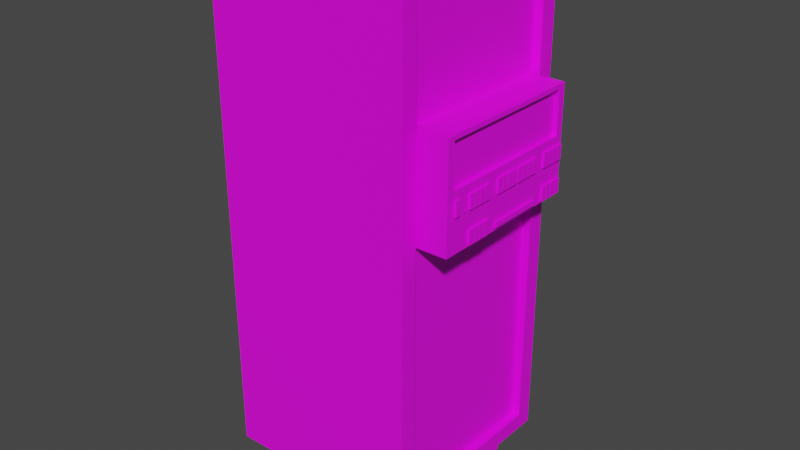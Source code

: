 # Source: computer_m2.blend  (saved by Blender 2.90.8; exported with 4.5.12 LTS)
import bpy
from mathutils import Matrix  # noqa: F401  (used for matrix-valued properties, if any)

bpy.ops.wm.read_factory_settings(use_empty=True)
scene = bpy.context.scene
scene.name = 'Scene'

# ---- collections
col_collection = bpy.data.collections.new('Collection'); scene.collection.children.link(col_collection)

# ---- images (referenced by path relative to the original .blend; pixels are not part of the script)
import os
ASSET_DIR = os.environ.get("B2B_ASSET_DIR", "")  # directory of the original .blend (textures are referenced by path, not embedded)
HERE = os.path.dirname(os.path.abspath(__file__))  # packed textures are extracted next to this script under _unpacked/

def load_image(name, relpath, width, height, colorspace="sRGB"):
    """Load a texture the original file referenced (path relative to the .blend, or extracted next to this script)."""
    p = next((c for c in (os.path.join(HERE, relpath), os.path.join(ASSET_DIR, relpath)) if relpath and os.path.exists(c)), "")
    if p:
        img = bpy.data.images.load(p, check_existing=True)
        img.name = name
    else:  # same state as the original file: an image datablock whose file is absent (Cycles renders it pink)
        img = bpy.data.images.new(name, width, height)
        img.source = "FILE"
        img.filepath = "//" + (relpath or name)
    img.colorspace_settings.name = colorspace
    return img
img_x = load_image('Без имени', 'terminal_texture.png', 1024, 1024, 'sRGB')

# ---- materials (node trees are filled in below, after node groups)
mat_003 = bpy.data.materials.new('Материал.003')

# ---- material node trees
mat_003.use_nodes = True; mat_003.node_tree.nodes.clear()
_N = mat_003.node_tree.nodes; _L = mat_003.node_tree.links
n0 = _N.new('ShaderNodeBsdfPrincipled'); n0.name = 'Principled BSDF'; n0.location = (10, 300)
n0.distribution = 'GGX'
n0.subsurface_method = 'BURLEY'
n0.inputs[3].default_value = 1.45
n0.inputs[27].default_value = (0.0, 0.0, 0.0, 1.0)
n0.inputs[28].default_value = 1.0
n1 = _N.new('ShaderNodeOutputMaterial'); n1.name = 'Material Output'; n1.location = (300, 300)
n2 = _N.new('ShaderNodeTexImage'); n2.name = 'Изображение-текстура'; n2.location = (-372, 247)
n2.image = img_x
_L.new(n0.outputs[0], n1.inputs[0])
_L.new(n2.outputs[0], n0.inputs[0])
n1.is_active_output = True

# ---- world
world_world = bpy.data.worlds.new('World'); scene.world = world_world
world_world.use_nodes = True; world_world.node_tree.nodes.clear()
_N = world_world.node_tree.nodes; _L = world_world.node_tree.links
n0 = _N.new('ShaderNodeOutputWorld'); n0.name = 'World Output'; n0.location = (300, 300)
n1 = _N.new('ShaderNodeBackground'); n1.name = 'Background'; n1.location = (10, 300)
n1.inputs[0].default_value = (0.05088, 0.05088, 0.05088, 1.0)
_L.new(n1.outputs[0], n0.inputs[0])
n0.is_active_output = True
world_world.color = (0.05088, 0.05088, 0.05088)
world_world.use_sun_shadow = False
world_world.sun_shadow_jitter_overblur = 0.0

# ---- meshes
me_002 = bpy.data.meshes.new('Куб.002')
me_002.from_pydata([(-1.0, -1.0, 0.02641), (-1.0, -1.0, 0.4574), (-1.0, 1.0, 0.02641), (-1.0, 1.0, 0.4574), (1.0, -1.0, 0.02641), (1.0, -1.0, 0.4574), (1.0, 1.0, 0.02641), (1.0, 1.0, 0.4574), (-1.261, -1.261, 0.4574), (-1.261, 1.261, 0.4574), (1.261, 1.261, 0.4574), (1.261, -1.261, 0.4574), (-1.261, -1.261, 6.781), (-1.261, 1.261, 6.781), (1.261, 1.261, 6.781), (1.261, -1.261, 6.781), (1.261, 1.046, 0.6619), (1.261, -1.046, 0.6619), (1.261, 1.046, 6.577), (1.261, -1.046, 6.577), (1.124, -0.9938, 3.878), (1.124, -0.9938, 5.168), (1.124, 1.006, 3.878), (1.124, 1.006, 5.168), (1.606, -0.9938, 3.878), (1.606, -0.9938, 5.168), (1.606, 1.006, 3.878), (1.606, 1.006, 5.168), (1.124, -0.9938, 4.523), (1.124, 1.006, 4.523), (1.606, 1.006, 4.523), (1.606, -0.9938, 4.523), (1.606, 0.9129, 5.113), (1.606, -0.9004, 5.113), (1.606, 0.9129, 4.578), (1.606, -0.9004, 4.578), (1.157, 1.046, 0.6619), (1.157, -1.046, 0.6619), (1.157, 1.046, 6.577), (1.157, -1.046, 6.577), (1.549, 0.9129, 5.113), (1.549, -0.9004, 5.113), (1.549, 0.9129, 4.578), (1.549, -0.9004, 4.578), (1.456, -0.8867, 4.297), (1.456, -0.8867, 4.474), (1.456, -0.8143, 4.297), (1.456, -0.8143, 4.474), (1.633, -0.8867, 4.297), (1.633, -0.8867, 4.474), (1.633, -0.8143, 4.297), (1.633, -0.8143, 4.474), (1.456, -0.6548, 4.297), (1.456, -0.6548, 4.474), (1.456, -0.5824, 4.297), (1.456, -0.5824, 4.474), (1.633, -0.6548, 4.297), (1.633, -0.6548, 4.474), (1.633, -0.5824, 4.297), (1.633, -0.5824, 4.474), (1.456, -0.5714, 4.297), (1.456, -0.5714, 4.474), (1.456, -0.499, 4.297), (1.456, -0.499, 4.474), (1.633, -0.5714, 4.297), (1.633, -0.5714, 4.474), (1.633, -0.499, 4.297), (1.633, -0.499, 4.474), (1.456, -0.4843, 4.297), (1.456, -0.4843, 4.474), (1.456, -0.4119, 4.297), (1.456, -0.4119, 4.474), (1.633, -0.4843, 4.297), (1.633, -0.4843, 4.474), (1.633, -0.4119, 4.297), (1.633, -0.4119, 4.474), (1.456, -0.4009, 4.297), (1.456, -0.4009, 4.474), (1.456, -0.3285, 4.297), (1.456, -0.3285, 4.474), (1.633, -0.4009, 4.297), (1.633, -0.4009, 4.474), (1.633, -0.3285, 4.297), (1.633, -0.3285, 4.474), (1.456, -0.1812, 4.297), (1.456, -0.1812, 4.474), (1.456, -0.1087, 4.297), (1.456, -0.1087, 4.474), (1.633, -0.1812, 4.297), (1.633, -0.1812, 4.474), (1.633, -0.1087, 4.297), (1.633, -0.1087, 4.474), (1.456, -0.09781, 4.297), (1.456, -0.09781, 4.474), (1.456, -0.02537, 4.297), (1.456, -0.02537, 4.474), (1.633, -0.09781, 4.297), (1.633, -0.09781, 4.474), (1.633, -0.02537, 4.297), (1.633, -0.02537, 4.474), (1.456, -0.01066, 4.297), (1.456, -0.01066, 4.474), (1.456, 0.06177, 4.297), (1.456, 0.06177, 4.474), (1.633, -0.01066, 4.297), (1.633, -0.01066, 4.474), (1.633, 0.06177, 4.297), (1.633, 0.06177, 4.474), (1.456, 0.0727, 4.297), (1.456, 0.0727, 4.474), (1.456, 0.1451, 4.297), (1.456, 0.1451, 4.474), (1.633, 0.0727, 4.297), (1.633, 0.0727, 4.474), (1.633, 0.1451, 4.297), (1.633, 0.1451, 4.474), (1.456, 0.182, 4.297), (1.456, 0.182, 4.474), (1.456, 0.2544, 4.297), (1.456, 0.2544, 4.474), (1.633, 0.182, 4.297), (1.633, 0.182, 4.474), (1.633, 0.2544, 4.297), (1.633, 0.2544, 4.474), (1.456, 0.2653, 4.297), (1.456, 0.2653, 4.474), (1.456, 0.3377, 4.297), (1.456, 0.3377, 4.474), (1.633, 0.2653, 4.297), (1.633, 0.2653, 4.474), (1.633, 0.3377, 4.297), (1.633, 0.3377, 4.474), (1.456, 0.3525, 4.297), (1.456, 0.3525, 4.474), (1.456, 0.4249, 4.297), (1.456, 0.4249, 4.474), (1.633, 0.3525, 4.297), (1.633, 0.3525, 4.474), (1.633, 0.4249, 4.297), (1.633, 0.4249, 4.474), (1.456, 0.4358, 4.297), (1.456, 0.4358, 4.474), (1.456, 0.5082, 4.297), (1.456, 0.5082, 4.474), (1.633, 0.4358, 4.297), (1.633, 0.4358, 4.474), (1.633, 0.5082, 4.297), (1.633, 0.5082, 4.474), (1.456, 0.6556, 4.297), (1.456, 0.6556, 4.474), (1.456, 0.728, 4.297), (1.456, 0.728, 4.474), (1.633, 0.6556, 4.297), (1.633, 0.6556, 4.474), (1.633, 0.728, 4.297), (1.633, 0.728, 4.474), (1.456, 0.7389, 4.297), (1.456, 0.7389, 4.474), (1.456, 0.8114, 4.297), (1.456, 0.8114, 4.474), (1.633, 0.7389, 4.297), (1.633, 0.7389, 4.474), (1.633, 0.8114, 4.297), (1.633, 0.8114, 4.474), (1.456, 0.8261, 4.297), (1.456, 0.8261, 4.474), (1.456, 0.8985, 4.297), (1.456, 0.8985, 4.474), (1.633, 0.8261, 4.297), (1.633, 0.8261, 4.474), (1.633, 0.8985, 4.297), (1.633, 0.8985, 4.474), (1.456, 0.9094, 4.297), (1.456, 0.9094, 4.474), (1.456, 0.9819, 4.297), (1.456, 0.9819, 4.474), (1.633, 0.9094, 4.297), (1.633, 0.9094, 4.474), (1.633, 0.9819, 4.297), (1.633, 0.9819, 4.474), (1.456, -0.194, 3.917), (1.456, -0.194, 3.982), (1.456, 0.5012, 3.917), (1.456, 0.5012, 3.982), (1.633, -0.194, 3.917), (1.633, -0.194, 3.982), (1.633, 0.5012, 3.917), (1.633, 0.5012, 3.982), (1.456, -0.6548, 3.899), (1.456, -0.6548, 4.076), (1.456, -0.5824, 3.899), (1.456, -0.5824, 4.076), (1.633, -0.6548, 3.899), (1.633, -0.6548, 4.076), (1.633, -0.5824, 3.899), (1.633, -0.5824, 4.076), (1.456, -0.5714, 3.899), (1.456, -0.5714, 4.076), (1.456, -0.499, 3.899), (1.456, -0.499, 4.076), (1.633, -0.5714, 3.899), (1.633, -0.5714, 4.076), (1.633, -0.499, 3.899), (1.633, -0.499, 4.076), (1.456, -0.4843, 3.899), (1.456, -0.4843, 4.076), (1.456, -0.4119, 3.899), (1.456, -0.4119, 4.076), (1.633, -0.4843, 3.899), (1.633, -0.4843, 4.076), (1.633, -0.4119, 3.899), (1.633, -0.4119, 4.076), (1.456, -0.4009, 3.899), (1.456, -0.4009, 4.076), (1.456, -0.3285, 3.899), (1.456, -0.3285, 4.076), (1.633, -0.4009, 3.899), (1.633, -0.4009, 4.076), (1.633, -0.3285, 3.899), (1.633, -0.3285, 4.076), (1.456, 0.6556, 3.899), (1.456, 0.6556, 4.076), (1.456, 0.728, 3.899), (1.456, 0.728, 4.076), (1.633, 0.6556, 3.899), (1.633, 0.6556, 4.076), (1.633, 0.728, 3.899), (1.633, 0.728, 4.076), (1.456, 0.7389, 3.899), (1.456, 0.7389, 4.076), (1.456, 0.8114, 3.899), (1.456, 0.8114, 4.076), (1.633, 0.7389, 3.899), (1.633, 0.7389, 4.076), (1.633, 0.8114, 3.899), (1.633, 0.8114, 4.076), (1.456, 0.8261, 3.899), (1.456, 0.8261, 4.076), (1.456, 0.8985, 3.899), (1.456, 0.8985, 4.076), (1.633, 0.8261, 3.899), (1.633, 0.8261, 4.076), (1.633, 0.8985, 3.899), (1.633, 0.8985, 4.076), (1.456, 0.9094, 3.899), (1.456, 0.9094, 4.076), (1.456, 0.9819, 3.899), (1.456, 0.9819, 4.076), (1.633, 0.9094, 3.899), (1.633, 0.9094, 4.076), (1.633, 0.9819, 3.899), (1.633, 0.9819, 4.076)], [], [(0, 1, 3, 2), (2, 3, 7, 6), (6, 7, 5, 4), (4, 5, 1, 0), (2, 6, 4, 0), (3, 1, 8, 9), (11, 10, 16, 17), (1, 5, 11, 8), (7, 3, 9, 10), (5, 7, 10, 11), (14, 13, 12, 15), (9, 8, 12, 13), (8, 11, 15, 12), (10, 9, 13, 14), (19, 17, 37, 39), (15, 11, 17, 19), (10, 14, 18, 16), (14, 15, 19, 18), (28, 21, 23, 29), (29, 23, 27, 30), (30, 27, 32, 34), (31, 25, 21, 28), (22, 26, 24, 20), (27, 23, 21, 25), (24, 31, 28, 20), (26, 30, 31, 24), (22, 29, 30, 26), (20, 28, 29, 22), (35, 34, 42, 43), (27, 25, 33, 32), (31, 30, 34, 35), (25, 31, 35, 33), (37, 36, 38, 39), (18, 19, 39, 38), (16, 18, 38, 36), (17, 16, 36, 37), (42, 40, 41, 43), (34, 32, 40, 42), (33, 35, 43, 41), (32, 33, 41, 40), (44, 45, 47, 46), (46, 47, 51, 50), (50, 51, 49, 48), (48, 49, 45, 44), (46, 50, 48, 44), (51, 47, 45, 49), (52, 53, 55, 54), (54, 55, 59, 58), (58, 59, 57, 56), (56, 57, 53, 52), (54, 58, 56, 52), (59, 55, 53, 57), (60, 61, 63, 62), (62, 63, 67, 66), (66, 67, 65, 64), (64, 65, 61, 60), (62, 66, 64, 60), (67, 63, 61, 65), (68, 69, 71, 70), (70, 71, 75, 74), (74, 75, 73, 72), (72, 73, 69, 68), (70, 74, 72, 68), (75, 71, 69, 73), (76, 77, 79, 78), (78, 79, 83, 82), (82, 83, 81, 80), (80, 81, 77, 76), (78, 82, 80, 76), (83, 79, 77, 81), (84, 85, 87, 86), (86, 87, 91, 90), (90, 91, 89, 88), (88, 89, 85, 84), (86, 90, 88, 84), (91, 87, 85, 89), (92, 93, 95, 94), (94, 95, 99, 98), (98, 99, 97, 96), (96, 97, 93, 92), (94, 98, 96, 92), (99, 95, 93, 97), (100, 101, 103, 102), (102, 103, 107, 106), (106, 107, 105, 104), (104, 105, 101, 100), (102, 106, 104, 100), (107, 103, 101, 105), (108, 109, 111, 110), (110, 111, 115, 114), (114, 115, 113, 112), (112, 113, 109, 108), (110, 114, 112, 108), (115, 111, 109, 113), (116, 117, 119, 118), (118, 119, 123, 122), (122, 123, 121, 120), (120, 121, 117, 116), (118, 122, 120, 116), (123, 119, 117, 121), (124, 125, 127, 126), (126, 127, 131, 130), (130, 131, 129, 128), (128, 129, 125, 124), (126, 130, 128, 124), (131, 127, 125, 129), (132, 133, 135, 134), (134, 135, 139, 138), (138, 139, 137, 136), (136, 137, 133, 132), (134, 138, 136, 132), (139, 135, 133, 137), (140, 141, 143, 142), (142, 143, 147, 146), (146, 147, 145, 144), (144, 145, 141, 140), (142, 146, 144, 140), (147, 143, 141, 145), (148, 149, 151, 150), (150, 151, 155, 154), (154, 155, 153, 152), (152, 153, 149, 148), (150, 154, 152, 148), (155, 151, 149, 153), (156, 157, 159, 158), (158, 159, 163, 162), (162, 163, 161, 160), (160, 161, 157, 156), (158, 162, 160, 156), (163, 159, 157, 161), (164, 165, 167, 166), (166, 167, 171, 170), (170, 171, 169, 168), (168, 169, 165, 164), (166, 170, 168, 164), (171, 167, 165, 169), (172, 173, 175, 174), (174, 175, 179, 178), (178, 179, 177, 176), (176, 177, 173, 172), (174, 178, 176, 172), (179, 175, 173, 177), (180, 181, 183, 182), (182, 183, 187, 186), (186, 187, 185, 184), (184, 185, 181, 180), (182, 186, 184, 180), (187, 183, 181, 185), (188, 189, 191, 190), (190, 191, 195, 194), (194, 195, 193, 192), (192, 193, 189, 188), (190, 194, 192, 188), (195, 191, 189, 193), (196, 197, 199, 198), (198, 199, 203, 202), (202, 203, 201, 200), (200, 201, 197, 196), (198, 202, 200, 196), (203, 199, 197, 201), (204, 205, 207, 206), (206, 207, 211, 210), (210, 211, 209, 208), (208, 209, 205, 204), (206, 210, 208, 204), (211, 207, 205, 209), (212, 213, 215, 214), (214, 215, 219, 218), (218, 219, 217, 216), (216, 217, 213, 212), (214, 218, 216, 212), (219, 215, 213, 217), (220, 221, 223, 222), (222, 223, 227, 226), (226, 227, 225, 224), (224, 225, 221, 220), (222, 226, 224, 220), (227, 223, 221, 225), (228, 229, 231, 230), (230, 231, 235, 234), (234, 235, 233, 232), (232, 233, 229, 228), (230, 234, 232, 228), (235, 231, 229, 233), (236, 237, 239, 238), (238, 239, 243, 242), (242, 243, 241, 240), (240, 241, 237, 236), (238, 242, 240, 236), (243, 239, 237, 241), (244, 245, 247, 246), (246, 247, 251, 250), (250, 251, 249, 248), (248, 249, 245, 244), (246, 250, 248, 244), (251, 247, 245, 249)])
_uv = me_002.uv_layers.new(name='UVКарта')
_uv.uv.foreach_set('vector', [0.6386, 0.8412, 0.6043, 0.8412, 0.6043, 0.6825, 0.6386, 0.6825, 0.6033, 0.8412, 0.5689, 0.8412, 0.5689, 0.6825, 0.6033, 0.6825, 0.5325, 0.8412, 0.4981, 0.8412, 0.4981, 0.6825, 0.5325, 0.6825, 0.5335, 0.6825, 0.5679, 0.6825, 0.5679, 0.8412, 0.5335, 0.8412, 0.4165, 0.6777, 0.4165, 0.5191, 0.5759, 0.5191, 0.5759, 0.6777, 0.2309, 0.5404, 0.2309, 0.6991, 0.2101, 0.7198, 0.2101, 0.5197, 0.8253, 0.5092, 0.6242, 0.5092, 0.6414, 0.493, 0.8081, 0.493, 0.2309, 0.6991, 0.3903, 0.6991, 0.4111, 0.7198, 0.2101, 0.7198, 0.3903, 0.5404, 0.2309, 0.5404, 0.2101, 0.5197, 0.4111, 0.5197, 0.3903, 0.6991, 0.3903, 0.5404, 0.4111, 0.5197, 0.4111, 0.7198, 0.2041, 0.7198, 0.003016, 0.7198, 0.003016, 0.5197, 0.2041, 0.5197, 0.2041, 0.5092, 0.003016, 0.5092, 0.003016, 0.007525, 0.2041, 0.007525, 0.4111, 0.5092, 0.2101, 0.5092, 0.2101, 0.007525, 0.4111, 0.007525, 0.4171, 0.007525, 0.6182, 0.007525, 0.6182, 0.5092, 0.4171, 0.5092, 0.8467, 0.5238, 0.8467, 0.993, 0.8384, 0.993, 0.8384, 0.5238, 0.8253, 0.007525, 0.8253, 0.5092, 0.8081, 0.493, 0.8081, 0.02375, 0.6242, 0.5092, 0.6242, 0.007525, 0.6414, 0.02375, 0.6414, 0.493, 0.6242, 0.007525, 0.8253, 0.007525, 0.8081, 0.02375, 0.6414, 0.02375, 0.6313, 0.6777, 0.5799, 0.6777, 0.5799, 0.5191, 0.6313, 0.5191, 0.7178, 0.7328, 0.7178, 0.784, 0.6793, 0.784, 0.6793, 0.7328, 0.7372, 0.6777, 0.6858, 0.6777, 0.6902, 0.6703, 0.7328, 0.6703, 0.6397, 0.7328, 0.6397, 0.6817, 0.6782, 0.6817, 0.6782, 0.7328, 0.7908, 0.5191, 0.8292, 0.5191, 0.8292, 0.6777, 0.7908, 0.6777, 0.4586, 0.6825, 0.497, 0.6825, 0.497, 0.8412, 0.4586, 0.8412, 0.6397, 0.784, 0.6397, 0.7328, 0.6782, 0.7328, 0.6782, 0.784, 0.7886, 0.6777, 0.7372, 0.6777, 0.7372, 0.5191, 0.7886, 0.5191, 0.7178, 0.6817, 0.7178, 0.7328, 0.6793, 0.7328, 0.6793, 0.6817, 0.6827, 0.6777, 0.6313, 0.6777, 0.6313, 0.5191, 0.6827, 0.5191, 0.769, 0.6823, 0.769, 0.8261, 0.7645, 0.8261, 0.7645, 0.6823, 0.6858, 0.6777, 0.6858, 0.5191, 0.6902, 0.5265, 0.6902, 0.6703, 0.7372, 0.5191, 0.7372, 0.6777, 0.7328, 0.6703, 0.7328, 0.5265, 0.6858, 0.5191, 0.7372, 0.5191, 0.7328, 0.5265, 0.6902, 0.5265, 0.9975, 0.4762, 0.8308, 0.4762, 0.8308, 0.007038, 0.9975, 0.007038, 0.7267, 0.6826, 0.7267, 0.8486, 0.7185, 0.8486, 0.7185, 0.6826, 0.8299, 0.993, 0.8299, 0.5238, 0.8382, 0.5238, 0.8382, 0.993, 0.7352, 0.6826, 0.7352, 0.8486, 0.727, 0.8486, 0.727, 0.6826, 0.4574, 0.8261, 0.4148, 0.8261, 0.4148, 0.6823, 0.4574, 0.6823, 0.7792, 0.7232, 0.7792, 0.6808, 0.7837, 0.6808, 0.7837, 0.7232, 0.7837, 0.7244, 0.7837, 0.7669, 0.7792, 0.7669, 0.7792, 0.7244, 0.7737, 0.6823, 0.7737, 0.8261, 0.7692, 0.8261, 0.7692, 0.6823, 0.3683, 0.7515, 0.3683, 0.7375, 0.3741, 0.7375, 0.3741, 0.7515, 0.3104, 0.737, 0.3104, 0.723, 0.3245, 0.723, 0.3245, 0.737, 0.3598, 0.7515, 0.3598, 0.7375, 0.3655, 0.7375, 0.3655, 0.7515, 0.04911, 0.7515, 0.04911, 0.7375, 0.0632, 0.7375, 0.0632, 0.7515, 0.02905, 0.7664, 0.02905, 0.7804, 0.02327, 0.7804, 0.02327, 0.7664, 0.3981, 0.7659, 0.3981, 0.7519, 0.4038, 0.7519, 0.4038, 0.7659, 0.3862, 0.7515, 0.3862, 0.7375, 0.3919, 0.7375, 0.3919, 0.7515, 0.3249, 0.737, 0.3249, 0.723, 0.339, 0.723, 0.339, 0.737, 0.3393, 0.7515, 0.3393, 0.7375, 0.3451, 0.7375, 0.3451, 0.7515, 0.07814, 0.7515, 0.07814, 0.7375, 0.09223, 0.7375, 0.09223, 0.7515, 0.04024, 0.7664, 0.04024, 0.7804, 0.03447, 0.7804, 0.03447, 0.7664, 0.01138, 0.7804, 0.01138, 0.7664, 0.01715, 0.7664, 0.01715, 0.7804, 0.7474, 0.7656, 0.7474, 0.7516, 0.7531, 0.7516, 0.7531, 0.7656, 0.3394, 0.737, 0.3394, 0.723, 0.3535, 0.723, 0.3535, 0.737, 0.06997, 0.7519, 0.06997, 0.7659, 0.0642, 0.7659, 0.0642, 0.7519, 0.09265, 0.7515, 0.09265, 0.7375, 0.1067, 0.7375, 0.1067, 0.7515, 0.3458, 0.7519, 0.3458, 0.7659, 0.34, 0.7659, 0.34, 0.7519, 0.7533, 0.7801, 0.7533, 0.766, 0.7591, 0.766, 0.7591, 0.7801, 0.1118, 0.7659, 0.1118, 0.7519, 0.1175, 0.7519, 0.1175, 0.7659, 0.3539, 0.737, 0.3539, 0.723, 0.368, 0.723, 0.368, 0.737, 0.7472, 0.7516, 0.7472, 0.7656, 0.7414, 0.7656, 0.7414, 0.7516, 0.1072, 0.7515, 0.1072, 0.7375, 0.1213, 0.7375, 0.1213, 0.7515, 0.3596, 0.7519, 0.3596, 0.7659, 0.3538, 0.7659, 0.3538, 0.7519, 0.2879, 0.7659, 0.2879, 0.7519, 0.2937, 0.7519, 0.2937, 0.7659, 0.1058, 0.7659, 0.1058, 0.7519, 0.1116, 0.7519, 0.1116, 0.7659, 0.1362, 0.737, 0.1362, 0.723, 0.1503, 0.723, 0.1503, 0.737, 0.7355, 0.7656, 0.7355, 0.7516, 0.7412, 0.7516, 0.7412, 0.7656, 0.1217, 0.7515, 0.1217, 0.7375, 0.1358, 0.7375, 0.1358, 0.7515, 0.322, 0.7519, 0.322, 0.7659, 0.3162, 0.7659, 0.3162, 0.7519, 0.2819, 0.7659, 0.2819, 0.7519, 0.2877, 0.7519, 0.2877, 0.7659, 0.005433, 0.7659, 0.005433, 0.7519, 0.01121, 0.7519, 0.01121, 0.7659, 0.005558, 0.737, 0.005558, 0.723, 0.01965, 0.723, 0.01965, 0.737, 0.07592, 0.7519, 0.07592, 0.7659, 0.07014, 0.7659, 0.07014, 0.7519, 0.1652, 0.7515, 0.1652, 0.7375, 0.1793, 0.7375, 0.1793, 0.7515, 0.1599, 0.7659, 0.1599, 0.7519, 0.1656, 0.7519, 0.1656, 0.7659, 0.386, 0.7519, 0.386, 0.7659, 0.3802, 0.7659, 0.3802, 0.7519, 0.04636, 0.7659, 0.04636, 0.7519, 0.05213, 0.7519, 0.05213, 0.7659, 0.1798, 0.737, 0.1798, 0.723, 0.1938, 0.723, 0.1938, 0.737, 0.08186, 0.7519, 0.08186, 0.7659, 0.07609, 0.7659, 0.07609, 0.7519, 0.1798, 0.7515, 0.1798, 0.7375, 0.1938, 0.7375, 0.1938, 0.7515, 0.3862, 0.7659, 0.3862, 0.7519, 0.3919, 0.7519, 0.3919, 0.7659, 0.2475, 0.7519, 0.2475, 0.7659, 0.2417, 0.7659, 0.2417, 0.7519, 0.01138, 0.7659, 0.01138, 0.7519, 0.01715, 0.7519, 0.01715, 0.7659, 0.2523, 0.737, 0.2523, 0.723, 0.2664, 0.723, 0.2664, 0.737, 0.0997, 0.7519, 0.0997, 0.7659, 0.09393, 0.7659, 0.09393, 0.7519, 0.1943, 0.7515, 0.1943, 0.7375, 0.2084, 0.7375, 0.2084, 0.7515, 0.3222, 0.7659, 0.3222, 0.7519, 0.3279, 0.7519, 0.3279, 0.7659, 0.3801, 0.7519, 0.3801, 0.7659, 0.3743, 0.7659, 0.3743, 0.7519, 0.7533, 0.7656, 0.7533, 0.7516, 0.7591, 0.7516, 0.7591, 0.7656, 0.3685, 0.737, 0.3685, 0.723, 0.3826, 0.723, 0.3826, 0.737, 0.08781, 0.7519, 0.08781, 0.7659, 0.08204, 0.7659, 0.08204, 0.7519, 0.1507, 0.7515, 0.1507, 0.7375, 0.1648, 0.7375, 0.1648, 0.7515, 0.3921, 0.7659, 0.3921, 0.7519, 0.3979, 0.7519, 0.3979, 0.7659, 0.1854, 0.7519, 0.1854, 0.7659, 0.1796, 0.7659, 0.1796, 0.7519, 0.08798, 0.7659, 0.08798, 0.7519, 0.09376, 0.7519, 0.09376, 0.7659, 0.1943, 0.737, 0.1943, 0.723, 0.2084, 0.723, 0.2084, 0.737, 0.1296, 0.7659, 0.1296, 0.7519, 0.1354, 0.7519, 0.1354, 0.7659, 0.06362, 0.7515, 0.06362, 0.7375, 0.07772, 0.7375, 0.07772, 0.7515, 0.1856, 0.7659, 0.1856, 0.7519, 0.1913, 0.7519, 0.1913, 0.7659, 0.1718, 0.7659, 0.1718, 0.7519, 0.1775, 0.7519, 0.1775, 0.7659, 0.01995, 0.7659, 0.01995, 0.7519, 0.02572, 0.7519, 0.02572, 0.7659, 0.2088, 0.737, 0.2088, 0.723, 0.2229, 0.723, 0.2229, 0.737, 0.1361, 0.7659, 0.1361, 0.7519, 0.1419, 0.7519, 0.1419, 0.7659, 0.03459, 0.7515, 0.03459, 0.7375, 0.04868, 0.7375, 0.04868, 0.7515, 0.3015, 0.7519, 0.3015, 0.7659, 0.2958, 0.7659, 0.2958, 0.7519, 0.27, 0.7659, 0.27, 0.7519, 0.2758, 0.7519, 0.2758, 0.7659, 0.1658, 0.7659, 0.1658, 0.7519, 0.1716, 0.7519, 0.1716, 0.7659, 0.2233, 0.737, 0.2233, 0.723, 0.2374, 0.723, 0.2374, 0.737, 0.1237, 0.7659, 0.1237, 0.7519, 0.1294, 0.7519, 0.1294, 0.7659, 0.02007, 0.7515, 0.02007, 0.7375, 0.03417, 0.7375, 0.03417, 0.7515, 0.3741, 0.7519, 0.3741, 0.7659, 0.3683, 0.7659, 0.3683, 0.7519, 0.3281, 0.7659, 0.3281, 0.7519, 0.3339, 0.7519, 0.3339, 0.7659, 0.03447, 0.7659, 0.03447, 0.7519, 0.04024, 0.7519, 0.04024, 0.7659, 0.2378, 0.737, 0.2378, 0.723, 0.2519, 0.723, 0.2519, 0.737, 0.1478, 0.7519, 0.1478, 0.7659, 0.142, 0.7659, 0.142, 0.7519, 0.005558, 0.7515, 0.005558, 0.7375, 0.01965, 0.7375, 0.01965, 0.7515, 0.04618, 0.7664, 0.04618, 0.7804, 0.04041, 0.7804, 0.04041, 0.7664, 0.3076, 0.7659, 0.3076, 0.7519, 0.3134, 0.7519, 0.3134, 0.7659, 0.3452, 0.7515, 0.3452, 0.7375, 0.351, 0.7375, 0.351, 0.7515, 0.2959, 0.737, 0.2959, 0.723, 0.31, 0.723, 0.31, 0.737, 0.3538, 0.7515, 0.3538, 0.7375, 0.3596, 0.7375, 0.3596, 0.7515, 0.7356, 0.7512, 0.7356, 0.7371, 0.7497, 0.7371, 0.7497, 0.7512, 0.2178, 0.7519, 0.2178, 0.7659, 0.212, 0.7659, 0.212, 0.7519, 0.2239, 0.7659, 0.2239, 0.7519, 0.2296, 0.7519, 0.2296, 0.7659, 0.3281, 0.7515, 0.3281, 0.7375, 0.3339, 0.7375, 0.3339, 0.7515, 0.1652, 0.737, 0.1652, 0.723, 0.1793, 0.723, 0.1793, 0.737, 0.3103, 0.7515, 0.3103, 0.7375, 0.316, 0.7375, 0.316, 0.7515, 0.3975, 0.737, 0.3975, 0.723, 0.4116, 0.723, 0.4116, 0.737, 0.2237, 0.7519, 0.2237, 0.7659, 0.2179, 0.7659, 0.2179, 0.7519, 0.206, 0.7659, 0.206, 0.7519, 0.2118, 0.7519, 0.2118, 0.7659, 0.3222, 0.7515, 0.3222, 0.7375, 0.3279, 0.7375, 0.3279, 0.7515, 0.1507, 0.737, 0.1507, 0.723, 0.1648, 0.723, 0.1648, 0.737, 0.3743, 0.7515, 0.3743, 0.7375, 0.3801, 0.7375, 0.3801, 0.7515, 0.383, 0.737, 0.383, 0.723, 0.3971, 0.723, 0.3971, 0.737, 0.01121, 0.7664, 0.01121, 0.7804, 0.005433, 0.7804, 0.005433, 0.7664, 0.01733, 0.7804, 0.01733, 0.7664, 0.0231, 0.7664, 0.0231, 0.7804, 0.3162, 0.7515, 0.3162, 0.7375, 0.322, 0.7375, 0.322, 0.7515, 0.2668, 0.737, 0.2668, 0.723, 0.2809, 0.723, 0.2809, 0.737, 0.3802, 0.7515, 0.3802, 0.7375, 0.386, 0.7375, 0.386, 0.7515, 0.1362, 0.7515, 0.1362, 0.7375, 0.1503, 0.7375, 0.1503, 0.7515, 0.05213, 0.7664, 0.05213, 0.7804, 0.04636, 0.7804, 0.04636, 0.7664, 0.404, 0.7659, 0.404, 0.7519, 0.4098, 0.7519, 0.4098, 0.7659, 0.005269, 0.7788, 7.786e-05, 0.7788, 7.786e-05, 0.7236, 0.005269, 0.7236, 0.7739, 0.7371, 0.779, 0.7371, 0.779, 0.7512, 0.7739, 0.7512, 0.779, 0.7361, 0.7739, 0.7361, 0.7739, 0.681, 0.779, 0.681, 0.08203, 0.7664, 0.08722, 0.7664, 0.08722, 0.7804, 0.08203, 0.7804, 0.7642, 0.7361, 0.7501, 0.7361, 0.7501, 0.681, 0.7642, 0.681, 0.7497, 0.7361, 0.7356, 0.7361, 0.7356, 0.681, 0.7497, 0.681, 0.1177, 0.7659, 0.1177, 0.7519, 0.1235, 0.7519, 0.1235, 0.7659, 0.2959, 0.7515, 0.2959, 0.7375, 0.31, 0.7375, 0.31, 0.7515, 0.1539, 0.7659, 0.1539, 0.7519, 0.1597, 0.7519, 0.1597, 0.7659, 0.1217, 0.737, 0.1217, 0.723, 0.1358, 0.723, 0.1358, 0.737, 0.06402, 0.7664, 0.06402, 0.7804, 0.05825, 0.7804, 0.05825, 0.7664, 0.7355, 0.7801, 0.7355, 0.766, 0.7412, 0.766, 0.7412, 0.7801, 0.04041, 0.7659, 0.04041, 0.7519, 0.04618, 0.7519, 0.04618, 0.7659, 0.2088, 0.7515, 0.2088, 0.7375, 0.2229, 0.7375, 0.2229, 0.7515, 0.7557, 0.7371, 0.7557, 0.7512, 0.75, 0.7512, 0.75, 0.7371, 0.02007, 0.737, 0.02007, 0.723, 0.03417, 0.723, 0.03417, 0.737, 0.3655, 0.7519, 0.3655, 0.7659, 0.3598, 0.7659, 0.3598, 0.7519, 0.7414, 0.7801, 0.7414, 0.766, 0.7472, 0.766, 0.7472, 0.7801, 0.0259, 0.7659, 0.0259, 0.7519, 0.03167, 0.7519, 0.03167, 0.7659, 0.2814, 0.737, 0.2814, 0.723, 0.2955, 0.723, 0.2955, 0.737, 0.05825, 0.7659, 0.05825, 0.7519, 0.06402, 0.7519, 0.06402, 0.7659, 0.1072, 0.737, 0.1072, 0.723, 0.1213, 0.723, 0.1213, 0.737, 0.3517, 0.7519, 0.3517, 0.7659, 0.3459, 0.7659, 0.3459, 0.7519, 0.3341, 0.7659, 0.3341, 0.7519, 0.3398, 0.7519, 0.3398, 0.7659, 0.0523, 0.7659, 0.0523, 0.7519, 0.05808, 0.7519, 0.05808, 0.7659, 0.2814, 0.7515, 0.2814, 0.7375, 0.2955, 0.7375, 0.2955, 0.7515, 0.404, 0.7515, 0.404, 0.7375, 0.4098, 0.7375, 0.4098, 0.7515, 0.09265, 0.737, 0.09265, 0.723, 0.1067, 0.723, 0.1067, 0.737, 0.3075, 0.7519, 0.3075, 0.7659, 0.3017, 0.7659, 0.3017, 0.7519, 0.276, 0.7659, 0.276, 0.7519, 0.2818, 0.7519, 0.2818, 0.7659, 0.09988, 0.7659, 0.09988, 0.7519, 0.1056, 0.7519, 0.1056, 0.7659, 0.2233, 0.7515, 0.2233, 0.7375, 0.2374, 0.7375, 0.2374, 0.7515, 0.3921, 0.7515, 0.3921, 0.7375, 0.3979, 0.7375, 0.3979, 0.7515, 0.07814, 0.737, 0.07814, 0.723, 0.09223, 0.723, 0.09223, 0.737, 0.2356, 0.7519, 0.2356, 0.7659, 0.2298, 0.7659, 0.2298, 0.7519, 0.2358, 0.7659, 0.2358, 0.7519, 0.2415, 0.7519, 0.2415, 0.7659, 0.2582, 0.7659, 0.2582, 0.7519, 0.2639, 0.7519, 0.2639, 0.7659, 0.2378, 0.7515, 0.2378, 0.7375, 0.2519, 0.7375, 0.2519, 0.7515, 0.148, 0.7659, 0.148, 0.7519, 0.1537, 0.7519, 0.1537, 0.7659, 0.06362, 0.737, 0.06362, 0.723, 0.07772, 0.723, 0.07772, 0.737, 0.1999, 0.7519, 0.1999, 0.7659, 0.1941, 0.7659, 0.1941, 0.7519, 0.2001, 0.7659, 0.2001, 0.7519, 0.2059, 0.7519, 0.2059, 0.7659, 0.2522, 0.7659, 0.2522, 0.7519, 0.258, 0.7519, 0.258, 0.7659, 0.2523, 0.7515, 0.2523, 0.7375, 0.2664, 0.7375, 0.2664, 0.7515, 0.2641, 0.7659, 0.2641, 0.7519, 0.2699, 0.7519, 0.2699, 0.7659, 0.04911, 0.737, 0.04911, 0.723, 0.0632, 0.723, 0.0632, 0.737, 0.05808, 0.7664, 0.05808, 0.7804, 0.0523, 0.7804, 0.0523, 0.7664, 0.7474, 0.7801, 0.7474, 0.766, 0.7531, 0.766, 0.7531, 0.7801, 0.7559, 0.7512, 0.7559, 0.7371, 0.7617, 0.7371, 0.7617, 0.7512, 0.2668, 0.7515, 0.2668, 0.7375, 0.2809, 0.7375, 0.2809, 0.7515, 0.3981, 0.7515, 0.3981, 0.7375, 0.4038, 0.7375, 0.4038, 0.7515, 0.03459, 0.737, 0.03459, 0.723, 0.04868, 0.723, 0.04868, 0.737, 0.06997, 0.7664, 0.06997, 0.7804, 0.0642, 0.7804, 0.0642, 0.7664, 0.07014, 0.7804, 0.07014, 0.7664, 0.07592, 0.7664, 0.07592, 0.7804])
me_002.materials.append(mat_003)
me_002.use_remesh_preserve_volume = False
me_002.use_remesh_preserve_attributes = False
me_002.use_mirror_vertex_groups = False
me_002.update()

# ---- objects
ob_001 = bpy.data.objects.new('Куб.001', me_002)

# ---- transforms, parenting, visibility, modifiers, constraints
ob_001.location = (0.0, 0.0, 0.0)
ob_001.lineart.crease_threshold = 0.0

# ---- collection membership
col_collection.objects.link(ob_001)

# ---- scene / render settings (as saved in the file)
scene.frame_start = 1; scene.frame_end = 250; scene.frame_set(1)
scene.render.engine = 'CYCLES'
scene.cycles.use_denoising = False
scene.cycles.samples = 128
scene.cycles.sampling_pattern = 'TABULATED_SOBOL'
scene.cycles.use_adaptive_sampling = False
scene.cycles.use_light_tree = False
scene.cycles.bake_type = 'DIFFUSE'
scene.view_settings.view_transform = 'Filmic'
bpy.context.view_layer.update()

# ---- added for rendering (the .blend has no active camera and no usable light): camera, sun
cam_auto = bpy.data.cameras.new('AutoCamera')
cam_auto.lens = 50.0
cam_auto.sensor_width = 36.0
cam_auto.clip_end = 1000.0
ob_auto_camera = bpy.data.objects.new('AutoCamera', cam_auto)
scene.collection.objects.link(ob_auto_camera)
ob_auto_camera.location = (7.37471, -8.62637, 9.15474)
ob_auto_camera.rotation_euler = (1.09748, -7.21219e-08, 0.694738)
scene.camera = ob_auto_camera
light_auto_sun = bpy.data.lights.new('AutoSun', 'SUN')
light_auto_sun.energy = 3.0
light_auto_sun.angle = 0.0523599
ob_auto_sun = bpy.data.objects.new('AutoSun', light_auto_sun)
scene.collection.objects.link(ob_auto_sun)
ob_auto_sun.rotation_euler = (0.872665, 0.174533, 0.523599)
bpy.context.view_layer.update()
